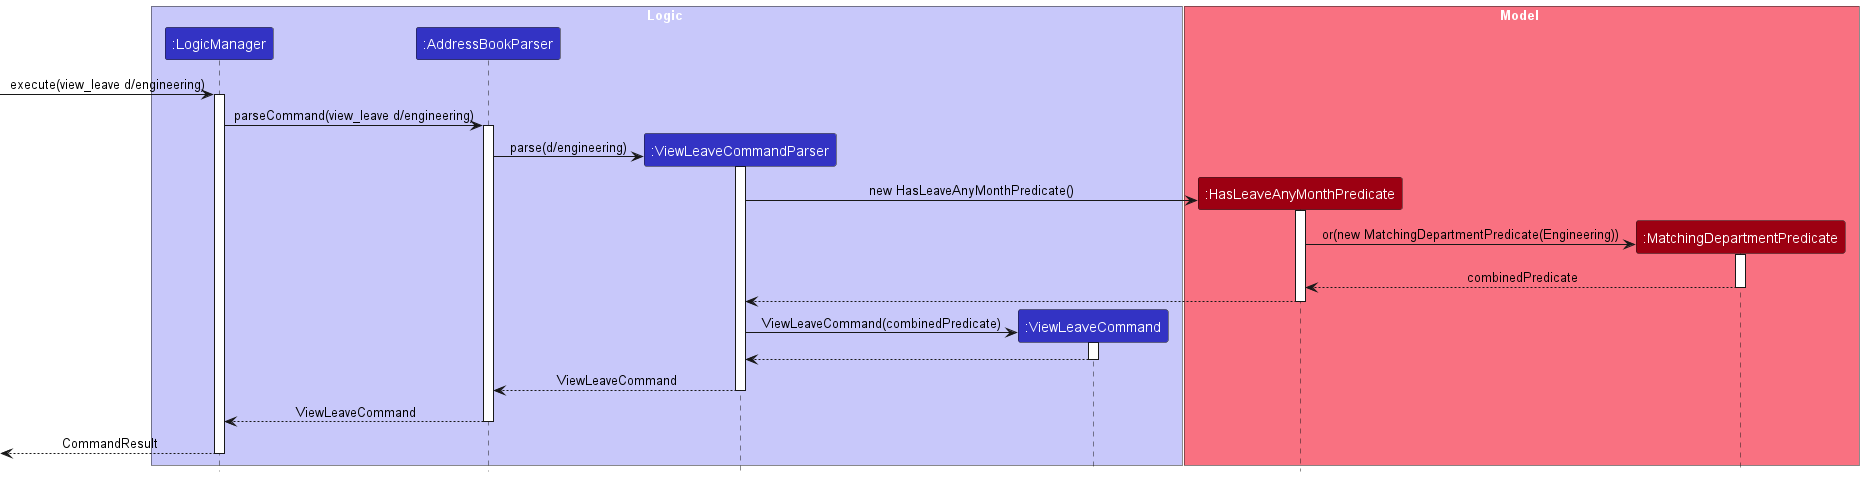

The diagram above was rendered by PlantUML. Its source (embedded in the PNG):
@startuml
!include style.puml
skinparam ArrowFontStyle plain

box Logic LOGIC_COLOR_T1
participant ":LogicManager" as LogicManager LOGIC_COLOR
participant ":AddressBookParser" as AddressBookParser LOGIC_COLOR
participant ":ViewLeaveCommandParser" as ViewLeaveCommandParser LOGIC_COLOR
participant ":ViewLeaveCommand" as ViewLeaveCommand LOGIC_COLOR
end box

box Model MODEL_COLOR_T1
participant ":HasLeaveAnyMonthPredicate" as HasLeaveAnyMonthPredicate MODEL_COLOR
participant ":MatchingDepartmentPredicate" as MatchingDepartmentPredicate MODEL_COLOR
end box

[-> LogicManager : execute(view_leave d/engineering)
activate LogicManager

LogicManager -> AddressBookParser : parseCommand(view_leave d/engineering)
activate AddressBookParser

create ViewLeaveCommandParser
AddressBookParser -> ViewLeaveCommandParser : parse(d/engineering)
activate ViewLeaveCommandParser

create HasLeaveAnyMonthPredicate
ViewLeaveCommandParser -> HasLeaveAnyMonthPredicate : new HasLeaveAnyMonthPredicate()
activate HasLeaveAnyMonthPredicate

create MatchingDepartmentPredicate
HasLeaveAnyMonthPredicate -> MatchingDepartmentPredicate : or(new MatchingDepartmentPredicate(Engineering))
activate MatchingDepartmentPredicate

MatchingDepartmentPredicate --> HasLeaveAnyMonthPredicate : combinedPredicate
deactivate MatchingDepartmentPredicate

HasLeaveAnyMonthPredicate --> ViewLeaveCommandParser
deactivate HasLeaveAnyMonthPredicate

create ViewLeaveCommand
ViewLeaveCommandParser -> ViewLeaveCommand : ViewLeaveCommand(combinedPredicate)
activate ViewLeaveCommand

ViewLeaveCommand --> ViewLeaveCommandParser
deactivate ViewLeaveCommand

ViewLeaveCommandParser --> AddressBookParser : ViewLeaveCommand
deactivate ViewLeaveCommandParser

AddressBookParser --> LogicManager : ViewLeaveCommand
deactivate AddressBookParser

LogicManager -->[ : CommandResult
deactivate LogicManager

@enduml